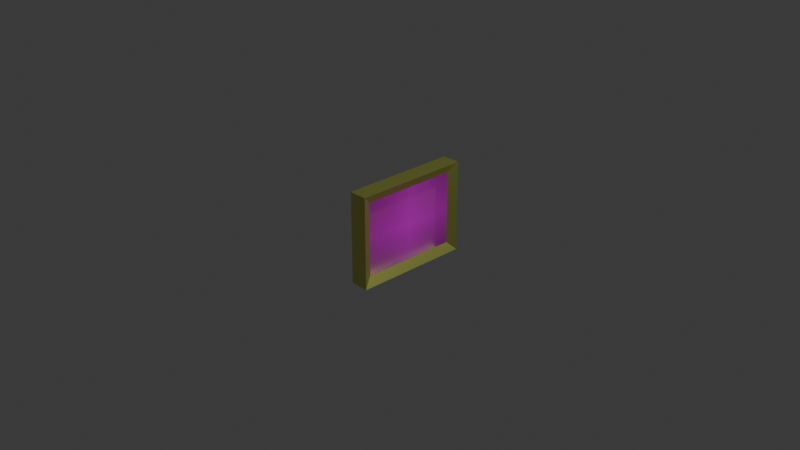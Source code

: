 # Source: Frame.blend  (saved by Blender 4.0.36; exported with 4.5.12 LTS)
import bpy
from mathutils import Matrix  # noqa: F401  (used for matrix-valued properties, if any)

bpy.ops.wm.read_factory_settings(use_empty=True)
scene = bpy.context.scene
scene.name = 'Scene'

# ---- collections
col_collection = bpy.data.collections.new('Collection'); scene.collection.children.link(col_collection)

# ---- images (referenced by path relative to the original .blend; pixels are not part of the script)
import os
ASSET_DIR = os.environ.get("B2B_ASSET_DIR", "")  # directory of the original .blend (textures are referenced by path, not embedded)
HERE = os.path.dirname(os.path.abspath(__file__))  # packed textures are extracted next to this script under _unpacked/

def load_image(name, relpath, width, height, colorspace="sRGB"):
    """Load a texture the original file referenced (path relative to the .blend, or extracted next to this script)."""
    p = next((c for c in (os.path.join(HERE, relpath), os.path.join(ASSET_DIR, relpath)) if relpath and os.path.exists(c)), "")
    if p:
        img = bpy.data.images.load(p, check_existing=True)
        img.name = name
    else:  # same state as the original file: an image datablock whose file is absent (Cycles renders it pink)
        img = bpy.data.images.new(name, width, height)
        img.source = "FILE"
        img.filepath = "//" + (relpath or name)
    img.colorspace_settings.name = colorspace
    return img
img_frame_1_png = load_image('frame-1.png', 'frame-1.png', 1024, 1024, 'sRGB')

# ---- materials (node trees are filled in below, after node groups)
mat_material = bpy.data.materials.new('Material')
mat_material.alpha_threshold = 0.0
mat_material.use_transparent_shadow = False
mat_material.roughness = 0.5
mat_material.line_color = (0.0, 0.0, 0.0, 1.0)
mat_frame_1 = bpy.data.materials.new('frame-1')
mat_frame_1.surface_render_method = 'BLENDED'
mat_frame_1.blend_method = 'BLEND'

# ---- material node trees
mat_material.use_nodes = True; mat_material.node_tree.nodes.clear()
_N = mat_material.node_tree.nodes; _L = mat_material.node_tree.links
n0 = _N.new('ShaderNodeOutputMaterial'); n0.name = 'Material Output'; n0.location = (300, 300)
n1 = _N.new('ShaderNodeBsdfPrincipled'); n1.name = 'Principled BSDF'; n1.location = (10, 300)
n1.inputs[0].default_value = (0.7631, 0.8001, 0.215, 1.0)
n1.inputs[1].default_value = 1.0
n1.inputs[3].default_value = 1.45
_L.new(n1.outputs[0], n0.inputs[0])
n0.is_active_output = True
mat_frame_1.use_nodes = True; mat_frame_1.node_tree.nodes.clear()
_N = mat_frame_1.node_tree.nodes; _L = mat_frame_1.node_tree.links
n0 = _N.new('ShaderNodeOutputMaterial'); n0.name = 'Material Output'; n0.location = (300, 300)
n1 = _N.new('ShaderNodeTexImage'); n1.name = 'Image Texture'; n1.location = (-200, 300)
n1.image = img_frame_1_png
n1.extension = 'CLIP'
n2 = _N.new('ShaderNodeBsdfPrincipled'); n2.name = 'Principled BSDF'; n2.location = (0, 300)
n2.inputs[3].default_value = 1.45
_L.new(n1.outputs[0], n2.inputs[0])
_L.new(n1.outputs[1], n2.inputs[4])
_L.new(n2.outputs[0], n0.inputs[0])
n0.is_active_output = True

# ---- world
world_world = bpy.data.worlds.new('World'); scene.world = world_world
world_world.use_nodes = True; world_world.node_tree.nodes.clear()
_N = world_world.node_tree.nodes; _L = world_world.node_tree.links
n0 = _N.new('ShaderNodeOutputWorld'); n0.name = 'World Output'; n0.location = (300, 300)
n1 = _N.new('ShaderNodeBackground'); n1.name = 'Background'; n1.location = (10, 300)
n1.inputs[0].default_value = (0.05088, 0.05088, 0.05088, 1.0)
_L.new(n1.outputs[0], n0.inputs[0])
n0.is_active_output = True
world_world.color = (0.05088, 0.05088, 0.05088)
world_world.use_sun_shadow = False
world_world.sun_shadow_jitter_overblur = 0.0

# ---- cameras
cam_camera = bpy.data.cameras.new('Camera')
cam_camera.clip_end = 100.0
cam_camera.ortho_scale = 7.314

# ---- lights
light_light = bpy.data.lights.new('Light', 'POINT')
light_light.transmission_factor = 0.0
light_light.use_soft_falloff = False
light_light.energy = 1000.0
light_light.shadow_soft_size = 0.1
light_light.shadow_maximum_resolution = 0.006
light_light.use_absolute_resolution = True

# ---- meshes
me_frame_1 = bpy.data.meshes.new('frame-1')
me_frame_1.from_pydata([(-0.5367, -0.4, 0.0), (0.5367, -0.4, 0.0), (-0.5367, 0.4, 0.0), (0.5367, 0.4, 0.0), (-0.5367, -0.4, 0.15), (0.5367, -0.4, 0.15), (-0.5367, 0.4, 0.15), (0.5367, 0.4, 0.15), (-0.6367, 0.5, 0.0), (-0.6367, -0.5, 0.0), (0.6367, -0.5, 0.0), (0.6367, 0.5, 0.0), (-0.6367, 0.5, 0.2), (-0.6367, -0.5, 0.2), (0.6367, -0.5, 0.2), (0.6367, 0.5, 0.2)], [], [(0, 2, 3, 1), (4, 5, 7, 6), (10, 11, 15, 14), (8, 9, 13, 12), (11, 8, 12, 15), (9, 10, 14, 13), (2, 0, 9, 8), (0, 1, 10, 9), (1, 3, 11, 10), (3, 2, 8, 11), (4, 6, 12, 13), (5, 4, 13, 14), (7, 5, 14, 15), (6, 7, 15, 12)])
me_frame_1.polygons.foreach_set('material_index', [0, 1, 0, 0, 0, 0, 0, 0, 0, 0, 0, 0, 0, 0])
_uv = me_frame_1.uv_layers.new(name='UVMap')
_uv.uv.foreach_set('vector', [0.07853, 0.1, 0.07853, 0.9, 0.9215, 0.9, 0.9215, 0.1, 0.07853, 0.1, 0.9215, 0.1, 0.9215, 0.9, 0.07853, 0.9, 1.0, 0.0, 1.0, 1.0, 1.0, 1.0, 1.0, 0.0, 0.0, 1.0, 0.0, 0.0, 0.0, 0.0, 0.0, 1.0, 1.0, 1.0, 0.0, 1.0, 0.0, 1.0, 1.0, 1.0, 0.0, 0.0, 1.0, 0.0, 1.0, 0.0, 0.0, 0.0, 0.07853, 0.9, 0.07853, 0.1, 0.0, 0.0, 0.0, 1.0, 0.07853, 0.1, 0.9215, 0.1, 1.0, 0.0, 0.0, 0.0, 0.9215, 0.1, 0.9215, 0.9, 1.0, 1.0, 1.0, 0.0, 0.9215, 0.9, 0.07853, 0.9, 0.0, 1.0, 1.0, 1.0, 0.07853, 0.1, 0.07853, 0.9, 0.0, 1.0, 0.0, 0.0, 0.9215, 0.1, 0.07853, 0.1, 0.0, 0.0, 1.0, 0.0, 0.9215, 0.9, 0.9215, 0.1, 1.0, 0.0, 1.0, 1.0, 0.07853, 0.9, 0.9215, 0.9, 1.0, 1.0, 0.0, 1.0])
me_frame_1.materials.append(mat_material)
me_frame_1.materials.append(mat_frame_1)
me_frame_1.update()

# ---- objects
ob_light = bpy.data.objects.new('Light', light_light)
ob_camera = bpy.data.objects.new('Camera', cam_camera)
ob_frame_1 = bpy.data.objects.new('frame-1', me_frame_1)

# ---- transforms, parenting, visibility, modifiers, constraints
ob_light.location = (4.076, 1.005, 5.904)
ob_light.rotation_euler = (0.6503, 0.05522, 1.866)
ob_light.lock_rotations_4d = False
ob_light.empty_display_type = 'ARROWS'
ob_light.color = (0.0, 0.0, 0.0, 0.0)
ob_light.lineart.crease_threshold = 0.0
ob_camera.location = (7.359, -6.926, 4.958)
ob_camera.rotation_euler = (1.109, 0.0, 0.8149)
ob_camera.lock_rotations_4d = False
ob_camera.empty_display_type = 'ARROWS'
ob_camera.color = (0.0, 0.0, 0.0, 0.0)
ob_camera.display_type = 'WIRE'
ob_camera.lineart.crease_threshold = 0.0
ob_frame_1.location = (0.0, 0.0, 0.0)
ob_frame_1.rotation_euler = (1.571, 0.0, 1.571)

# ---- collection membership
col_collection.objects.link(ob_light)
col_collection.objects.link(ob_camera)
col_collection.objects.link(ob_frame_1)

# ---- scene / render settings (as saved in the file)
scene.camera = ob_camera
scene.frame_start = 1; scene.frame_end = 250; scene.frame_set(1)
scene.render.engine = 'BLENDER_EEVEE_NEXT'
scene.cycles.sampling_pattern = 'TABULATED_SOBOL'
bpy.context.view_layer.update()
